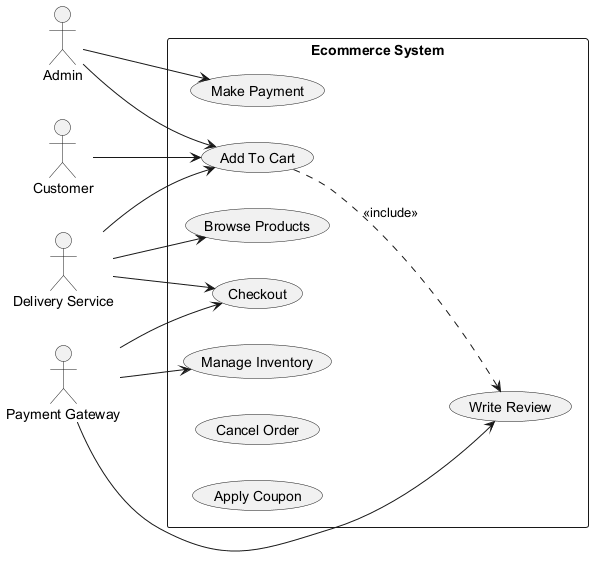

The diagram above was rendered by PlantUML. Its source (embedded in the PNG):
@startuml
skinparam monochrome true
left to right direction
actor "Admin" as Admin
actor "Customer" as Customer
actor "Delivery Service" as DeliveryService
actor "Payment Gateway" as PaymentGateway
rectangle "Ecommerce System" {
  usecase "Add To Cart" as UC_AddToCart
  usecase "Write Review" as UC_WriteReview
  usecase "Browse Products" as UC_BrowseProducts
  usecase "Make Payment" as UC_MakePayment
  usecase "Checkout" as UC_Checkout
  usecase "Manage Inventory" as UC_ManageInventory
  usecase "Cancel Order" as UC_CancelOrder
  usecase "Apply Coupon" as UC_ApplyCoupon
}
Admin --> UC_AddToCart
Admin --> UC_MakePayment
Customer --> UC_AddToCart
DeliveryService --> UC_BrowseProducts
DeliveryService --> UC_AddToCart
DeliveryService --> UC_Checkout
PaymentGateway --> UC_WriteReview
PaymentGateway --> UC_Checkout
PaymentGateway --> UC_ManageInventory
UC_AddToCart ..> UC_WriteReview : <<include>>
@enduml